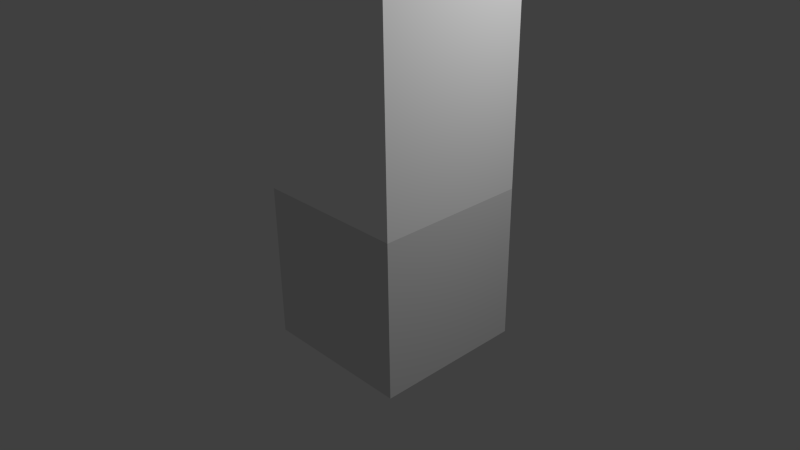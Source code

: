 # Source: keyandstand.blend  (saved by Blender 2.73.0; exported with 4.5.12 LTS)
import bpy
from mathutils import Matrix  # noqa: F401  (used for matrix-valued properties, if any)

bpy.ops.wm.read_factory_settings(use_empty=True)
scene = bpy.context.scene
scene.name = 'Scene'

# ---- collections
col_collection_1 = bpy.data.collections.new('Collection 1'); scene.collection.children.link(col_collection_1)

# ---- materials (node trees are filled in below, after node groups)
mat_material_003 = bpy.data.materials.new('Material.003')
mat_material_003.alpha_threshold = 0.0
mat_material_003.use_transparent_shadow = False
mat_material_003.diffuse_color = (0.8, 0.005662, 0.0, 1.0)
mat_material_003.roughness = 0.5
mat_material_004 = bpy.data.materials.new('Material.004')
mat_material_004.alpha_threshold = 0.0
mat_material_004.use_transparent_shadow = False
mat_material_004.roughness = 0.5
mat_material = bpy.data.materials.new('Material')
mat_material.alpha_threshold = 0.0
mat_material.use_transparent_shadow = False
mat_material.roughness = 0.5
mat_material.line_color = (0.0, 0.0, 0.0, 1.0)
mat_material_001 = bpy.data.materials.new('Material.001')
mat_material_001.alpha_threshold = 0.0
mat_material_001.use_transparent_shadow = False
mat_material_001.diffuse_color = (0.0, 0.8, 0.7608, 1.0)
mat_material_001.roughness = 0.5
mat_material_002 = bpy.data.materials.new('Material.002')
mat_material_002.alpha_threshold = 0.0
mat_material_002.use_transparent_shadow = False
mat_material_002.diffuse_color = (0.08353, 0.08353, 0.08353, 1.0)
mat_material_002.roughness = 0.5
mat_material_005 = bpy.data.materials.new('Material.005')
mat_material_005.alpha_threshold = 0.0
mat_material_005.use_transparent_shadow = False
mat_material_005.diffuse_color = (1.0, 1.0, 1.0, 1.0)
mat_material_005.roughness = 0.5

# ---- material node trees

# ---- world
world_world = bpy.data.worlds.new('World'); scene.world = world_world
world_world.color = (0.05088, 0.05088, 0.05088)
world_world.use_sun_shadow = False
world_world.sun_shadow_jitter_overblur = 0.0
world_world.cycles.sampling_method = 'MANUAL'
world_world.cycles.sample_map_resolution = 256

# ---- cameras
cam_camera = bpy.data.cameras.new('Camera')
cam_camera.clip_end = 100.0
cam_camera.lens = 35.0
cam_camera.sensor_width = 32.0
cam_camera.sensor_height = 18.0
cam_camera.ortho_scale = 7.314
cam_camera.dof.focus_distance = 0.0
cam_camera.dof.aperture_fstop = 128.0

# ---- lights
light_lamp = bpy.data.lights.new('Lamp', 'POINT')
light_lamp.transmission_factor = 0.0
light_lamp.cutoff_distance = 30.0
light_lamp.energy = 236.0
light_lamp.shadow_buffer_clip_start = 1.001
light_lamp.shadow_soft_size = 0.1
light_lamp.shadow_maximum_resolution = 0.006
light_lamp.use_absolute_resolution = True
light_lamp.cycles.use_multiple_importance_sampling = False

# ---- meshes
me_cube_001 = bpy.data.meshes.new('Cube.001')
me_cube_001.from_pydata([(-1.0, -1.0, -1.0), (-1.0, 1.0, -1.0), (1.0, 1.0, -1.0), (1.0, -1.0, -1.0), (-1.0, -1.0, 1.0), (-1.0, 1.0, 1.0), (1.0, 1.0, 1.0), (1.0, -1.0, 1.0), (-1.0, -0.6667, 0.6667), (-1.0, 0.6667, 0.6667), (-1.0, 0.6667, -0.6667), (-1.0, -0.6667, -0.6667), (-0.6667, 1.0, 0.6667), (0.6667, 1.0, 0.6667), (0.6667, 1.0, -0.6667), (-0.6667, 1.0, -0.6667), (1.0, 0.6667, 0.6667), (1.0, -0.6667, 0.6667), (1.0, -0.6667, -0.6667), (1.0, 0.6667, -0.6667), (0.6667, -1.0, 0.6667), (-0.6667, -1.0, 0.6667), (-0.6667, -1.0, -0.6667), (0.6667, -1.0, -0.6667), (-0.6667, -0.6667, -1.0), (-0.6667, 0.6667, -1.0), (0.6667, 0.6667, -1.0), (0.6667, -0.6667, -1.0), (0.6667, -0.6667, 1.0), (0.6667, 0.6667, 1.0), (-0.6667, 0.6667, 1.0), (-0.6667, -0.6667, 1.0), (-0.8235, -0.549, 0.549), (-0.8235, 0.549, 0.549), (-0.8235, 0.549, -0.549), (-0.8235, -0.549, -0.549), (-0.549, 0.8235, 0.549), (0.549, 0.8235, 0.549), (0.549, 0.8235, -0.549), (-0.549, 0.8235, -0.549), (0.8235, 0.549, 0.549), (0.8235, -0.549, 0.549), (0.8235, -0.549, -0.549), (0.8235, 0.549, -0.549), (0.549, -0.8235, 0.549), (-0.549, -0.8235, 0.549), (-0.549, -0.8235, -0.549), (0.549, -0.8235, -0.549), (-0.549, -0.549, -0.8235), (-0.549, 0.549, -0.8235), (0.549, 0.549, -0.8235), (0.549, -0.549, -0.8235), (0.549, -0.549, 0.8235), (0.549, 0.549, 0.8235), (-0.549, 0.549, 0.8235), (-0.549, -0.549, 0.8235)], [], [(52, 53, 54, 55), (48, 49, 50, 51), (44, 45, 46, 47), (40, 41, 42, 43), (36, 37, 38, 39), (32, 33, 34, 35), (24, 25, 49, 48), (5, 9, 8, 4), (1, 10, 9, 5), (0, 11, 10, 1), (4, 8, 11, 0), (31, 28, 52, 55), (6, 13, 12, 5), (2, 14, 13, 6), (1, 15, 14, 2), (5, 12, 15, 1), (9, 10, 34, 33), (7, 17, 16, 6), (3, 18, 17, 7), (2, 19, 18, 3), (6, 16, 19, 2), (26, 27, 51, 50), (4, 21, 20, 7), (0, 22, 21, 4), (3, 23, 22, 0), (7, 20, 23, 3), (21, 22, 46, 45), (1, 25, 24, 0), (2, 26, 25, 1), (3, 27, 26, 2), (0, 24, 27, 3), (11, 8, 32, 35), (6, 29, 28, 7), (5, 30, 29, 6), (4, 31, 30, 5), (7, 28, 31, 4), (14, 15, 39, 38), (29, 30, 54, 53), (12, 13, 37, 36), (19, 16, 40, 43), (17, 18, 42, 41), (22, 23, 47, 46), (27, 24, 48, 51), (10, 11, 35, 34), (20, 21, 45, 44), (25, 26, 50, 49), (8, 9, 33, 32), (15, 12, 36, 39), (30, 31, 55, 54), (13, 14, 38, 37), (28, 29, 53, 52), (18, 19, 43, 42), (16, 17, 41, 40), (23, 20, 44, 47)])
me_cube_001.polygons.foreach_set('material_index', [1, 1, 1, 1, 1, 1, 0, 0, 0, 0, 0, 0, 0, 0, 0, 0, 0, 0, 0, 0, 0, 0, 0, 0, 0, 0, 0, 0, 0, 0, 0, 0, 0, 0, 0, 0, 0, 0, 0, 0, 0, 0, 0, 0, 0, 0, 0, 0, 0, 0, 0, 0, 0, 0])
me_cube_001.materials.append(mat_material_003)
me_cube_001.materials.append(mat_material_004)
me_cube_001.use_remesh_preserve_volume = False
me_cube_001.use_remesh_preserve_attributes = False
me_cube_001.use_mirror_vertex_groups = False
me_cube_001.update()
me_cube = bpy.data.meshes.new('Cube')
me_cube.from_pydata([(1.0, 1.0, -1.0), (1.0, -1.0, -1.0), (-1.0, -1.0, -1.0), (-1.0, 1.0, -1.0), (1.0, 1.0, 1.0), (1.0, -1.0, 1.0), (-1.0, -1.0, 1.0), (-1.0, 1.0, 1.0), (0.8979, 0.8979, 1.0), (0.8979, -0.8979, 1.0), (-0.8979, -0.8979, 1.0), (-0.8979, 0.8979, 1.0), (0.7725, 0.7725, 0.9132), (0.7725, -0.7725, 0.9132), (-0.7725, -0.7725, 0.9132), (-0.7725, 0.7725, 0.9132), (0.5744, 0.5744, 0.9132), (0.5744, -0.5744, 0.9132), (-0.5744, -0.5744, 0.9132), (-0.5744, 0.5744, 0.9132), (0.5744, 0.5744, 1.129), (0.5744, -0.5744, 1.129), (-0.5744, -0.5744, 1.129), (-0.5744, 0.5744, 1.129), (1.0, 1.0, 3.844), (1.0, -1.0, 3.844), (-1.0, -1.0, 3.844), (-1.0, 1.0, 3.844), (0.8979, 0.8979, 3.844), (0.8979, -0.8979, 3.844), (-0.8979, -0.8979, 3.844), (-0.8979, 0.8979, 3.844)], [], [(0, 1, 2, 3), (8, 9, 29, 28), (0, 4, 5, 1), (1, 5, 6, 2), (2, 6, 7, 3), (4, 0, 3, 7), (11, 10, 14, 15), (11, 8, 28, 31), (9, 10, 30, 29), (10, 11, 31, 30), (15, 14, 18, 19), (10, 9, 13, 14), (8, 11, 15, 12), (9, 8, 12, 13), (19, 18, 22, 23), (14, 13, 17, 18), (12, 15, 19, 16), (13, 12, 16, 17), (20, 23, 22, 21), (18, 17, 21, 22), (16, 19, 23, 20), (17, 16, 20, 21), (27, 26, 30, 31), (26, 25, 29, 30), (24, 27, 31, 28), (25, 24, 28, 29), (7, 6, 26, 27), (6, 5, 25, 26), (4, 7, 27, 24), (5, 4, 24, 25)])
me_cube.polygons.foreach_set('material_index', [0, 3, 0, 0, 0, 0, 0, 3, 3, 3, 2, 0, 0, 0, 1, 2, 2, 2, 1, 1, 1, 1, 3, 3, 3, 3, 3, 3, 3, 3])
_ca = me_cube.color_attributes.new('Col', 'BYTE_COLOR', 'CORNER')
_ca.data.foreach_set('color', [1.0, 1.0, 1.0, 1.0, 1.0, 1.0, 1.0, 1.0, 1.0, 1.0, 1.0, 1.0, 1.0, 1.0, 1.0, 1.0, 1.0, 1.0, 1.0, 1.0, 1.0, 1.0, 1.0, 1.0, 1.0, 1.0, 1.0, 1.0, 1.0, 1.0, 1.0, 1.0, 1.0, 1.0, 1.0, 1.0, 1.0, 1.0, 1.0, 1.0, 1.0, 1.0, 1.0, 1.0, 1.0, 1.0, 1.0, 1.0, 1.0, 1.0, 1.0, 1.0, 1.0, 1.0, 1.0, 1.0, 1.0, 1.0, 1.0, 1.0, 1.0, 1.0, 1.0, 1.0, 1.0, 1.0, 1.0, 1.0, 1.0, 1.0, 1.0, 1.0, 1.0, 1.0, 1.0, 1.0, 1.0, 1.0, 1.0, 1.0, 1.0, 1.0, 1.0, 1.0, 1.0, 1.0, 1.0, 1.0, 1.0, 1.0, 1.0, 1.0, 1.0, 1.0, 1.0, 1.0, 1.0, 1.0, 1.0, 1.0, 1.0, 1.0, 1.0, 1.0, 1.0, 1.0, 1.0, 1.0, 1.0, 1.0, 1.0, 1.0, 1.0, 1.0, 1.0, 1.0, 1.0, 1.0, 1.0, 1.0, 1.0, 1.0, 1.0, 1.0, 1.0, 1.0, 1.0, 1.0, 1.0, 1.0, 1.0, 1.0, 1.0, 1.0, 1.0, 1.0, 1.0, 1.0, 1.0, 1.0, 1.0, 1.0, 1.0, 1.0, 1.0, 1.0, 1.0, 1.0, 1.0, 1.0, 1.0, 1.0, 1.0, 1.0, 1.0, 1.0, 1.0, 1.0, 1.0, 1.0, 1.0, 1.0, 1.0, 1.0, 1.0, 1.0, 1.0, 1.0, 1.0, 1.0, 1.0, 1.0, 1.0, 1.0, 1.0, 1.0, 1.0, 1.0, 1.0, 1.0, 1.0, 1.0, 1.0, 1.0, 1.0, 1.0, 1.0, 1.0, 1.0, 1.0, 1.0, 1.0, 1.0, 1.0, 1.0, 1.0, 1.0, 1.0, 1.0, 1.0, 1.0, 1.0, 1.0, 1.0, 1.0, 1.0, 1.0, 1.0, 1.0, 1.0, 1.0, 1.0, 1.0, 1.0, 1.0, 1.0, 1.0, 1.0, 1.0, 1.0, 1.0, 1.0, 1.0, 1.0, 1.0, 1.0, 1.0, 1.0, 1.0, 1.0, 1.0, 1.0, 1.0, 1.0, 1.0, 1.0, 1.0, 1.0, 1.0, 1.0, 1.0, 1.0, 1.0, 1.0, 1.0, 1.0, 1.0, 1.0, 1.0, 1.0, 1.0, 1.0, 1.0, 1.0, 1.0, 1.0, 1.0, 1.0, 1.0, 1.0, 1.0, 1.0, 1.0, 1.0, 1.0, 1.0, 1.0, 1.0, 1.0, 1.0, 1.0, 1.0, 1.0, 1.0, 1.0, 1.0, 1.0, 1.0, 1.0, 1.0, 1.0, 1.0, 1.0, 1.0, 1.0, 1.0, 1.0, 1.0, 1.0, 1.0, 1.0, 1.0, 1.0, 1.0, 1.0, 1.0, 1.0, 1.0, 1.0, 1.0, 1.0, 1.0, 1.0, 1.0, 1.0, 1.0, 1.0, 1.0, 1.0, 1.0, 1.0, 1.0, 1.0, 1.0, 1.0, 1.0, 1.0, 1.0, 1.0, 1.0, 1.0, 1.0, 1.0, 1.0, 1.0, 1.0, 1.0, 1.0, 1.0, 1.0, 1.0, 1.0, 1.0, 1.0, 1.0, 1.0, 1.0, 1.0, 1.0, 1.0, 1.0, 1.0, 1.0, 1.0, 1.0, 1.0, 1.0, 1.0, 1.0, 1.0, 1.0, 1.0, 1.0, 1.0, 1.0, 1.0, 1.0, 1.0, 1.0, 1.0, 1.0, 1.0, 1.0, 1.0, 1.0, 1.0, 1.0, 1.0, 1.0, 1.0, 1.0, 1.0, 1.0, 1.0, 1.0, 1.0, 1.0, 1.0, 1.0, 1.0, 1.0, 1.0, 1.0, 1.0, 1.0, 1.0, 1.0, 1.0, 1.0, 1.0, 1.0, 1.0, 1.0, 1.0, 1.0, 1.0, 1.0, 1.0, 1.0, 1.0, 1.0, 1.0, 1.0, 1.0, 1.0, 1.0, 1.0, 1.0, 1.0, 1.0, 1.0, 1.0, 1.0, 1.0, 1.0, 1.0, 1.0, 1.0, 1.0, 1.0, 1.0, 1.0, 1.0, 1.0, 1.0, 1.0, 1.0, 1.0, 1.0, 1.0, 1.0, 1.0, 1.0, 1.0, 1.0, 1.0, 1.0, 1.0, 1.0, 1.0, 1.0, 1.0, 1.0, 1.0, 1.0, 1.0, 1.0, 1.0, 1.0, 1.0, 1.0, 1.0, 1.0, 1.0, 1.0, 1.0, 1.0, 1.0, 1.0, 1.0, 1.0, 1.0, 1.0, 1.0, 1.0, 1.0, 1.0, 1.0, 1.0, 1.0, 1.0, 1.0, 1.0, 1.0, 1.0, 1.0, 1.0, 1.0, 1.0, 1.0])
me_cube.materials.append(mat_material)
me_cube.materials.append(mat_material_001)
me_cube.materials.append(mat_material_002)
me_cube.materials.append(mat_material_005)
me_cube.use_remesh_preserve_volume = False
me_cube.use_remesh_preserve_attributes = False
me_cube.use_mirror_vertex_groups = False
me_cube.update()

# ---- objects
ob_key = bpy.data.objects.new('Key', me_cube_001)
ob_stand = bpy.data.objects.new('Stand', me_cube)
ob_lamp = bpy.data.objects.new('Lamp', light_lamp)
ob_camera = bpy.data.objects.new('Camera', cam_camera)

# ---- transforms, parenting, visibility, modifiers, constraints
ob_key.location = (0.0, 0.0, 2.861)
ob_key.scale = (0.3584, 0.3584, 0.3584)
ob_key.lineart.crease_threshold = 0.0
ob_stand.location = (0.0, 0.0, 1.149)
ob_stand.lock_rotations_4d = False
ob_stand.empty_display_type = 'ARROWS'
ob_stand.lineart.crease_threshold = 0.0
ob_lamp.location = (4.076, 1.005, 5.904)
ob_lamp.rotation_euler = (0.6503, 0.05522, 1.866)
ob_lamp.lock_rotations_4d = False
ob_lamp.empty_display_type = 'ARROWS'
ob_lamp.color = (0.0, 0.0, 0.0, 0.0)
ob_lamp.lineart.crease_threshold = 0.0
ob_camera.location = (6.997, -6.41, 6.385)
ob_camera.rotation_euler = (1.109, 0.01082, 0.8149)
ob_camera.lock_rotations_4d = False
ob_camera.empty_display_type = 'ARROWS'
ob_camera.color = (0.0, 0.0, 0.0, 0.0)
ob_camera.display_type = 'WIRE'
ob_camera.lineart.crease_threshold = 0.0

# ---- collection membership
col_collection_1.objects.link(ob_key)
col_collection_1.objects.link(ob_stand)
col_collection_1.objects.link(ob_lamp)
col_collection_1.objects.link(ob_camera)

# ---- scene / render settings (as saved in the file)
scene.camera = ob_camera
scene.frame_start = 1; scene.frame_end = 250; scene.frame_set(1)
scene.render.engine = 'BLENDER_EEVEE_NEXT'
scene.render.resolution_percentage = 50
scene.render.dither_intensity = 0.0
scene.cycles.use_denoising = False
scene.cycles.samples = 10
scene.cycles.sampling_pattern = 'TABULATED_SOBOL'
scene.cycles.light_sampling_threshold = 0.0
scene.cycles.use_adaptive_sampling = False
scene.cycles.use_light_tree = False
scene.cycles.blur_glossy = 0.0
scene.cycles.pixel_filter_type = 'GAUSSIAN'
scene.cycles.sample_clamp_indirect = 0.0
scene.view_settings.view_transform = 'Standard'
bpy.context.view_layer.update()
